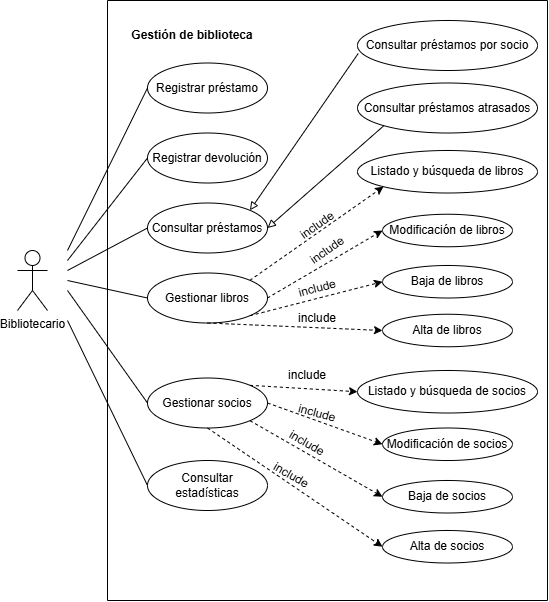

The diagram above was exported from draw.io. Its source (the exported page's mxGraphModel, read from the mxfile embedded in the PNG):
<mxGraphModel dx="1042" dy="562" grid="1" gridSize="10" guides="1" tooltips="1" connect="1" arrows="1" fold="1" page="1" pageScale="1" pageWidth="827" pageHeight="1169" math="0" shadow="0">
  <root>
    <mxCell id="0" />
    <mxCell id="1" parent="0" />
    <mxCell id="iXtGgyTm3fOpsxzJZCpR-1" value="Bibliotecario" style="shape=umlActor;verticalLabelPosition=bottom;verticalAlign=top;html=1;outlineConnect=0;" vertex="1" parent="1">
      <mxGeometry x="110" y="250" width="30" height="60" as="geometry" />
    </mxCell>
    <mxCell id="iXtGgyTm3fOpsxzJZCpR-8" value="Registrar préstamo" style="ellipse;whiteSpace=wrap;html=1;" vertex="1" parent="1">
      <mxGeometry x="240" y="62.5" width="120" height="50" as="geometry" />
    </mxCell>
    <mxCell id="iXtGgyTm3fOpsxzJZCpR-14" value="Registrar devolución" style="ellipse;whiteSpace=wrap;html=1;" vertex="1" parent="1">
      <mxGeometry x="240" y="132.5" width="120" height="50" as="geometry" />
    </mxCell>
    <mxCell id="iXtGgyTm3fOpsxzJZCpR-15" value="Consultar préstamos" style="ellipse;whiteSpace=wrap;html=1;" vertex="1" parent="1">
      <mxGeometry x="240" y="202.5" width="120" height="50" as="geometry" />
    </mxCell>
    <mxCell id="iXtGgyTm3fOpsxzJZCpR-16" value="Gestionar libros" style="ellipse;whiteSpace=wrap;html=1;" vertex="1" parent="1">
      <mxGeometry x="240" y="272.5" width="120" height="50" as="geometry" />
    </mxCell>
    <mxCell id="iXtGgyTm3fOpsxzJZCpR-17" value="Gestionar socios" style="ellipse;whiteSpace=wrap;html=1;" vertex="1" parent="1">
      <mxGeometry x="240" y="377.5" width="120" height="50" as="geometry" />
    </mxCell>
    <mxCell id="iXtGgyTm3fOpsxzJZCpR-18" value="Consultar estadísticas" style="ellipse;whiteSpace=wrap;html=1;" vertex="1" parent="1">
      <mxGeometry x="240" y="460" width="120" height="50" as="geometry" />
    </mxCell>
    <mxCell id="iXtGgyTm3fOpsxzJZCpR-19" value="Consultar préstamos por socio" style="ellipse;whiteSpace=wrap;html=1;" vertex="1" parent="1">
      <mxGeometry x="450" y="20" width="180" height="50" as="geometry" />
    </mxCell>
    <mxCell id="iXtGgyTm3fOpsxzJZCpR-20" value="Consultar préstamos atrasados" style="ellipse;whiteSpace=wrap;html=1;" vertex="1" parent="1">
      <mxGeometry x="450" y="82.5" width="180" height="50" as="geometry" />
    </mxCell>
    <mxCell id="iXtGgyTm3fOpsxzJZCpR-21" value="Listado y búsqueda de libros" style="ellipse;whiteSpace=wrap;html=1;" vertex="1" parent="1">
      <mxGeometry x="450" y="150" width="180" height="42.5" as="geometry" />
    </mxCell>
    <mxCell id="iXtGgyTm3fOpsxzJZCpR-22" value="Modificación de libros" style="ellipse;whiteSpace=wrap;html=1;" vertex="1" parent="1">
      <mxGeometry x="475" y="213.75" width="130" height="32.5" as="geometry" />
    </mxCell>
    <mxCell id="iXtGgyTm3fOpsxzJZCpR-23" value="Baja de libros" style="ellipse;whiteSpace=wrap;html=1;" vertex="1" parent="1">
      <mxGeometry x="475" y="265" width="130" height="32.5" as="geometry" />
    </mxCell>
    <mxCell id="iXtGgyTm3fOpsxzJZCpR-24" value="Alta de libros" style="ellipse;whiteSpace=wrap;html=1;" vertex="1" parent="1">
      <mxGeometry x="475" y="313.75" width="130" height="32.5" as="geometry" />
    </mxCell>
    <mxCell id="iXtGgyTm3fOpsxzJZCpR-25" value="Listado y búsqueda de socios" style="ellipse;whiteSpace=wrap;html=1;" vertex="1" parent="1">
      <mxGeometry x="450" y="370" width="180" height="42.5" as="geometry" />
    </mxCell>
    <mxCell id="iXtGgyTm3fOpsxzJZCpR-26" value="Modificación de socios" style="ellipse;whiteSpace=wrap;html=1;" vertex="1" parent="1">
      <mxGeometry x="475" y="427.5" width="130" height="32.5" as="geometry" />
    </mxCell>
    <mxCell id="iXtGgyTm3fOpsxzJZCpR-27" value="Baja de socios" style="ellipse;whiteSpace=wrap;html=1;" vertex="1" parent="1">
      <mxGeometry x="475" y="480" width="130" height="32.5" as="geometry" />
    </mxCell>
    <mxCell id="iXtGgyTm3fOpsxzJZCpR-28" value="Alta de socios" style="ellipse;whiteSpace=wrap;html=1;" vertex="1" parent="1">
      <mxGeometry x="475" y="530" width="130" height="32.5" as="geometry" />
    </mxCell>
    <mxCell id="iXtGgyTm3fOpsxzJZCpR-29" value="" style="endArrow=none;html=1;rounded=0;entryX=0;entryY=0.5;entryDx=0;entryDy=0;" edge="1" parent="1" target="iXtGgyTm3fOpsxzJZCpR-8">
      <mxGeometry width="50" height="50" relative="1" as="geometry">
        <mxPoint x="160" y="250" as="sourcePoint" />
        <mxPoint x="440" y="200" as="targetPoint" />
      </mxGeometry>
    </mxCell>
    <mxCell id="iXtGgyTm3fOpsxzJZCpR-30" value="" style="endArrow=none;html=1;rounded=0;entryX=0;entryY=0.5;entryDx=0;entryDy=0;" edge="1" parent="1" target="iXtGgyTm3fOpsxzJZCpR-14">
      <mxGeometry width="50" height="50" relative="1" as="geometry">
        <mxPoint x="160" y="260" as="sourcePoint" />
        <mxPoint x="270" y="240" as="targetPoint" />
      </mxGeometry>
    </mxCell>
    <mxCell id="iXtGgyTm3fOpsxzJZCpR-31" value="" style="endArrow=none;html=1;rounded=0;entryX=0;entryY=0.5;entryDx=0;entryDy=0;" edge="1" parent="1" target="iXtGgyTm3fOpsxzJZCpR-15">
      <mxGeometry width="50" height="50" relative="1" as="geometry">
        <mxPoint x="160" y="270" as="sourcePoint" />
        <mxPoint x="460" y="190" as="targetPoint" />
      </mxGeometry>
    </mxCell>
    <mxCell id="iXtGgyTm3fOpsxzJZCpR-32" value="" style="endArrow=none;html=1;rounded=0;entryX=0;entryY=0.5;entryDx=0;entryDy=0;" edge="1" parent="1" target="iXtGgyTm3fOpsxzJZCpR-16">
      <mxGeometry width="50" height="50" relative="1" as="geometry">
        <mxPoint x="160" y="280" as="sourcePoint" />
        <mxPoint x="320" y="280" as="targetPoint" />
      </mxGeometry>
    </mxCell>
    <mxCell id="iXtGgyTm3fOpsxzJZCpR-33" value="" style="endArrow=none;html=1;rounded=0;entryX=0;entryY=0.5;entryDx=0;entryDy=0;" edge="1" parent="1" target="iXtGgyTm3fOpsxzJZCpR-17">
      <mxGeometry width="50" height="50" relative="1" as="geometry">
        <mxPoint x="160" y="290" as="sourcePoint" />
        <mxPoint x="280" y="308" as="targetPoint" />
      </mxGeometry>
    </mxCell>
    <mxCell id="iXtGgyTm3fOpsxzJZCpR-34" value="" style="endArrow=none;html=1;rounded=0;entryX=0;entryY=0.5;entryDx=0;entryDy=0;" edge="1" parent="1" target="iXtGgyTm3fOpsxzJZCpR-18">
      <mxGeometry width="50" height="50" relative="1" as="geometry">
        <mxPoint x="160" y="320" as="sourcePoint" />
        <mxPoint x="320" y="473" as="targetPoint" />
      </mxGeometry>
    </mxCell>
    <mxCell id="iXtGgyTm3fOpsxzJZCpR-35" value="" style="endArrow=block;html=1;rounded=0;exitX=0.004;exitY=0.66;exitDx=0;exitDy=0;exitPerimeter=0;entryX=1;entryY=0;entryDx=0;entryDy=0;endFill=0;" edge="1" parent="1" source="iXtGgyTm3fOpsxzJZCpR-19" target="iXtGgyTm3fOpsxzJZCpR-15">
      <mxGeometry width="50" height="50" relative="1" as="geometry">
        <mxPoint x="390" y="250" as="sourcePoint" />
        <mxPoint x="440" y="200" as="targetPoint" />
      </mxGeometry>
    </mxCell>
    <mxCell id="iXtGgyTm3fOpsxzJZCpR-36" value="" style="endArrow=block;html=1;rounded=0;exitX=0;exitY=1;exitDx=0;exitDy=0;entryX=1;entryY=0.5;entryDx=0;entryDy=0;endFill=0;" edge="1" parent="1" source="iXtGgyTm3fOpsxzJZCpR-20" target="iXtGgyTm3fOpsxzJZCpR-15">
      <mxGeometry width="50" height="50" relative="1" as="geometry">
        <mxPoint x="619" y="120" as="sourcePoint" />
        <mxPoint x="510" y="277" as="targetPoint" />
      </mxGeometry>
    </mxCell>
    <mxCell id="iXtGgyTm3fOpsxzJZCpR-37" value="" style="endArrow=classic;html=1;rounded=0;exitX=1;exitY=0;exitDx=0;exitDy=0;entryX=0;entryY=1;entryDx=0;entryDy=0;dashed=1;endFill=1;" edge="1" parent="1" source="iXtGgyTm3fOpsxzJZCpR-16" target="iXtGgyTm3fOpsxzJZCpR-21">
      <mxGeometry width="50" height="50" relative="1" as="geometry">
        <mxPoint x="390" y="250" as="sourcePoint" />
        <mxPoint x="440" y="200" as="targetPoint" />
      </mxGeometry>
    </mxCell>
    <mxCell id="iXtGgyTm3fOpsxzJZCpR-38" value="include" style="text;html=1;whiteSpace=wrap;strokeColor=none;fillColor=none;align=center;verticalAlign=middle;rounded=0;rotation=-35;" vertex="1" parent="1">
      <mxGeometry x="380" y="210" width="60" height="30" as="geometry" />
    </mxCell>
    <mxCell id="iXtGgyTm3fOpsxzJZCpR-39" value="" style="endArrow=classic;html=1;rounded=0;exitX=1;exitY=0.5;exitDx=0;exitDy=0;entryX=0;entryY=0.5;entryDx=0;entryDy=0;dashed=1;endFill=1;" edge="1" parent="1" source="iXtGgyTm3fOpsxzJZCpR-16" target="iXtGgyTm3fOpsxzJZCpR-22">
      <mxGeometry width="50" height="50" relative="1" as="geometry">
        <mxPoint x="360" y="364" as="sourcePoint" />
        <mxPoint x="494" y="270" as="targetPoint" />
      </mxGeometry>
    </mxCell>
    <mxCell id="iXtGgyTm3fOpsxzJZCpR-40" value="" style="endArrow=classic;html=1;rounded=0;exitX=1;exitY=1;exitDx=0;exitDy=0;entryX=0;entryY=0.5;entryDx=0;entryDy=0;dashed=1;endFill=1;" edge="1" parent="1" source="iXtGgyTm3fOpsxzJZCpR-16" target="iXtGgyTm3fOpsxzJZCpR-23">
      <mxGeometry width="50" height="50" relative="1" as="geometry">
        <mxPoint x="390" y="384" as="sourcePoint" />
        <mxPoint x="524" y="290" as="targetPoint" />
      </mxGeometry>
    </mxCell>
    <mxCell id="iXtGgyTm3fOpsxzJZCpR-41" value="" style="endArrow=classic;html=1;rounded=0;exitX=0.5;exitY=1;exitDx=0;exitDy=0;entryX=0;entryY=0.5;entryDx=0;entryDy=0;dashed=1;endFill=1;" edge="1" parent="1" source="iXtGgyTm3fOpsxzJZCpR-16" target="iXtGgyTm3fOpsxzJZCpR-24">
      <mxGeometry width="50" height="50" relative="1" as="geometry">
        <mxPoint x="710" y="354" as="sourcePoint" />
        <mxPoint x="844" y="260" as="targetPoint" />
      </mxGeometry>
    </mxCell>
    <mxCell id="iXtGgyTm3fOpsxzJZCpR-42" value="" style="endArrow=classic;html=1;rounded=0;exitX=1;exitY=0;exitDx=0;exitDy=0;entryX=0;entryY=0.5;entryDx=0;entryDy=0;dashed=1;endFill=1;" edge="1" parent="1" source="iXtGgyTm3fOpsxzJZCpR-17" target="iXtGgyTm3fOpsxzJZCpR-25">
      <mxGeometry width="50" height="50" relative="1" as="geometry">
        <mxPoint x="510" y="414" as="sourcePoint" />
        <mxPoint x="644" y="320" as="targetPoint" />
      </mxGeometry>
    </mxCell>
    <mxCell id="iXtGgyTm3fOpsxzJZCpR-43" value="" style="endArrow=classic;html=1;rounded=0;exitX=1;exitY=0.5;exitDx=0;exitDy=0;entryX=0;entryY=0.5;entryDx=0;entryDy=0;dashed=1;endFill=1;" edge="1" parent="1" source="iXtGgyTm3fOpsxzJZCpR-17" target="iXtGgyTm3fOpsxzJZCpR-26">
      <mxGeometry width="50" height="50" relative="1" as="geometry">
        <mxPoint x="560" y="360" as="sourcePoint" />
        <mxPoint x="668" y="366" as="targetPoint" />
      </mxGeometry>
    </mxCell>
    <mxCell id="iXtGgyTm3fOpsxzJZCpR-44" value="" style="endArrow=classic;html=1;rounded=0;exitX=1;exitY=1;exitDx=0;exitDy=0;entryX=0;entryY=0.5;entryDx=0;entryDy=0;dashed=1;endFill=1;" edge="1" parent="1" source="iXtGgyTm3fOpsxzJZCpR-17" target="iXtGgyTm3fOpsxzJZCpR-27">
      <mxGeometry width="50" height="50" relative="1" as="geometry">
        <mxPoint x="352.5" y="419" as="sourcePoint" />
        <mxPoint x="467.5" y="460" as="targetPoint" />
      </mxGeometry>
    </mxCell>
    <mxCell id="iXtGgyTm3fOpsxzJZCpR-45" value="" style="endArrow=classic;html=1;rounded=0;exitX=0.5;exitY=1;exitDx=0;exitDy=0;dashed=1;endFill=1;entryX=0;entryY=0.5;entryDx=0;entryDy=0;" edge="1" parent="1" source="iXtGgyTm3fOpsxzJZCpR-17" target="iXtGgyTm3fOpsxzJZCpR-28">
      <mxGeometry width="50" height="50" relative="1" as="geometry">
        <mxPoint x="440" y="450" as="sourcePoint" />
        <mxPoint x="470" y="540" as="targetPoint" />
      </mxGeometry>
    </mxCell>
    <mxCell id="iXtGgyTm3fOpsxzJZCpR-46" value="include" style="text;html=1;whiteSpace=wrap;strokeColor=none;fillColor=none;align=center;verticalAlign=middle;rounded=0;rotation=-35;" vertex="1" parent="1">
      <mxGeometry x="389.9982078739354" y="235.00457375486624" width="60" height="30" as="geometry" />
    </mxCell>
    <mxCell id="iXtGgyTm3fOpsxzJZCpR-48" value="include" style="text;html=1;whiteSpace=wrap;strokeColor=none;fillColor=none;align=center;verticalAlign=middle;rounded=0;rotation=-15;" vertex="1" parent="1">
      <mxGeometry x="379.9982078739354" y="272.5045737548662" width="60" height="30" as="geometry" />
    </mxCell>
    <mxCell id="iXtGgyTm3fOpsxzJZCpR-49" value="include" style="text;html=1;whiteSpace=wrap;strokeColor=none;fillColor=none;align=center;verticalAlign=middle;rounded=0;rotation=0;" vertex="1" parent="1">
      <mxGeometry x="379.9982078739354" y="302.5045737548662" width="60" height="30" as="geometry" />
    </mxCell>
    <mxCell id="iXtGgyTm3fOpsxzJZCpR-50" value="include" style="text;html=1;whiteSpace=wrap;strokeColor=none;fillColor=none;align=center;verticalAlign=middle;rounded=0;rotation=0;" vertex="1" parent="1">
      <mxGeometry x="369.9982078739354" y="360.0045737548662" width="60" height="30" as="geometry" />
    </mxCell>
    <mxCell id="iXtGgyTm3fOpsxzJZCpR-51" value="include" style="text;html=1;whiteSpace=wrap;strokeColor=none;fillColor=none;align=center;verticalAlign=middle;rounded=0;rotation=15;" vertex="1" parent="1">
      <mxGeometry x="379.9982078739354" y="397.5045737548662" width="60" height="30" as="geometry" />
    </mxCell>
    <mxCell id="iXtGgyTm3fOpsxzJZCpR-52" value="include" style="text;html=1;whiteSpace=wrap;strokeColor=none;fillColor=none;align=center;verticalAlign=middle;rounded=0;rotation=30;" vertex="1" parent="1">
      <mxGeometry x="370" y="427.5" width="60" height="30" as="geometry" />
    </mxCell>
    <mxCell id="iXtGgyTm3fOpsxzJZCpR-53" value="include" style="text;html=1;whiteSpace=wrap;strokeColor=none;fillColor=none;align=center;verticalAlign=middle;rounded=0;rotation=30;" vertex="1" parent="1">
      <mxGeometry x="353.9982078739354" y="460.0045737548662" width="60" height="30" as="geometry" />
    </mxCell>
    <mxCell id="iXtGgyTm3fOpsxzJZCpR-54" value="" style="endArrow=none;html=1;rounded=0;" edge="1" parent="1">
      <mxGeometry width="50" height="50" relative="1" as="geometry">
        <mxPoint x="200" y="600" as="sourcePoint" />
        <mxPoint x="200" as="targetPoint" />
      </mxGeometry>
    </mxCell>
    <mxCell id="iXtGgyTm3fOpsxzJZCpR-56" value="" style="endArrow=none;html=1;rounded=0;" edge="1" parent="1">
      <mxGeometry width="50" height="50" relative="1" as="geometry">
        <mxPoint x="200" y="600" as="sourcePoint" />
        <mxPoint x="640" as="targetPoint" />
        <Array as="points">
          <mxPoint x="640" y="600" />
        </Array>
      </mxGeometry>
    </mxCell>
    <mxCell id="iXtGgyTm3fOpsxzJZCpR-57" value="" style="endArrow=none;html=1;rounded=0;" edge="1" parent="1">
      <mxGeometry width="50" height="50" relative="1" as="geometry">
        <mxPoint x="200" as="sourcePoint" />
        <mxPoint x="640" as="targetPoint" />
      </mxGeometry>
    </mxCell>
    <mxCell id="iXtGgyTm3fOpsxzJZCpR-58" value="Gestión de biblioteca" style="text;html=1;whiteSpace=wrap;strokeColor=none;fillColor=none;align=center;verticalAlign=middle;rounded=0;fontStyle=1" vertex="1" parent="1">
      <mxGeometry x="220" y="20" width="130" height="30" as="geometry" />
    </mxCell>
  </root>
</mxGraphModel>